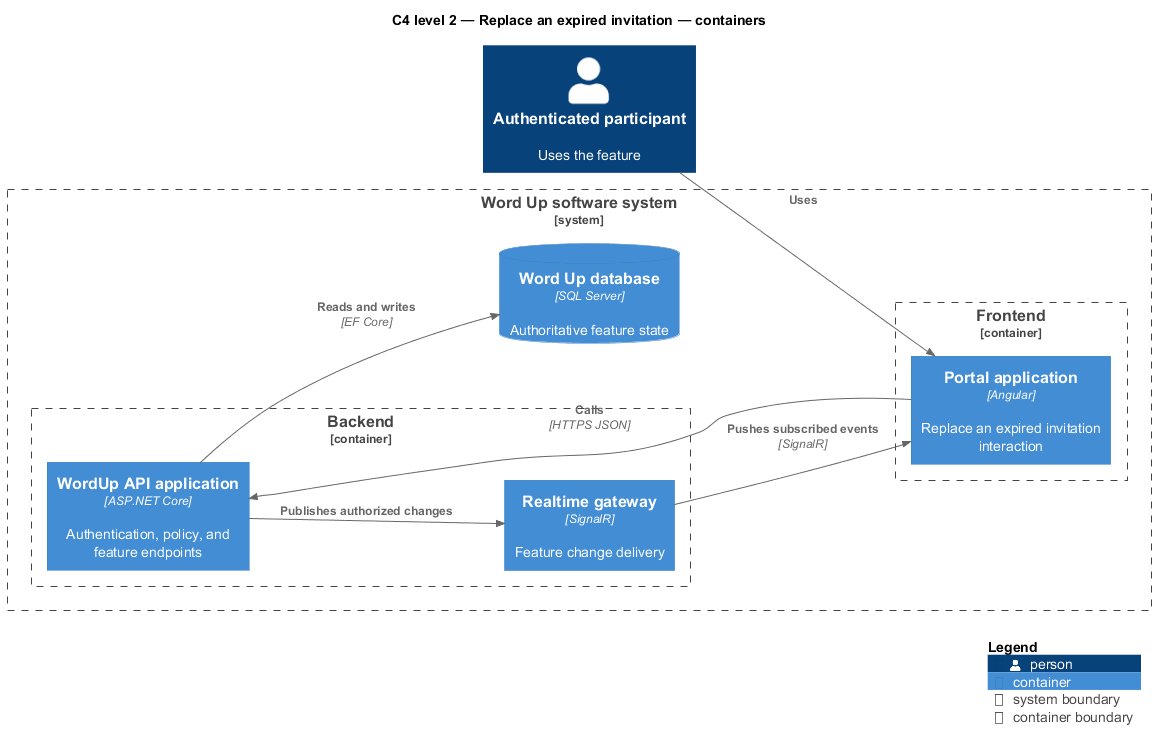

The diagram above was rendered by PlantUML. Its source (embedded in the PNG):
@startuml
!include <C4/C4_Component>
LAYOUT_LEFT_RIGHT()
title C4 level 2 — Replace an expired invitation — containers
Person(primary, "Authenticated participant", "Uses the feature")
System_Boundary(wordup, "Word Up software system") {
  Container_Boundary(frontend, "Frontend") {
    Container(app1, "Portal application", "Angular", "Replace an expired invitation interaction")
  }
  Container_Boundary(backend, "Backend") {
    Container(api, "WordUp API application", "ASP.NET Core", "Authentication, policy, and feature endpoints")
    Container(realtime, "Realtime gateway", "SignalR", "Feature change delivery")
  }
  ContainerDb(db, "Word Up database", "SQL Server", "Authoritative feature state")
}
Rel(primary, app1, "Uses")
Rel(app1, api, "Calls", "HTTPS JSON")
Rel(api, db, "Reads and writes", "EF Core")
Rel(api, realtime, "Publishes authorized changes")
Rel(realtime, app1, "Pushes subscribed events", "SignalR")
SHOW_LEGEND()
@enduml